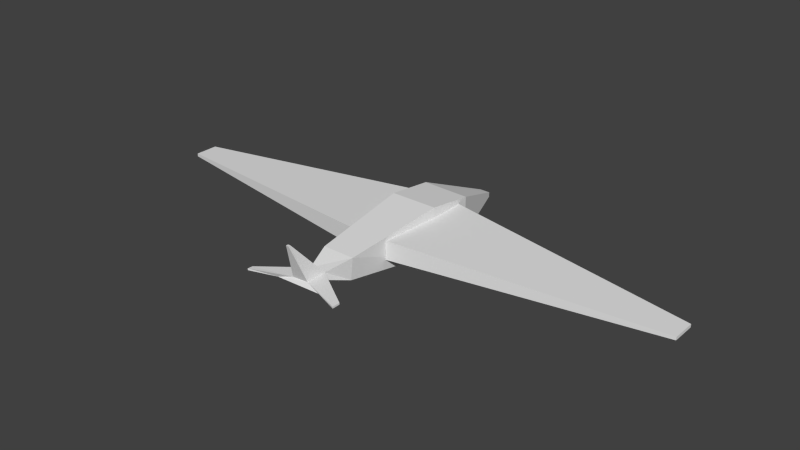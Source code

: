 # Source: plane.blend  (saved by Blender 2.76.0; exported with 4.5.12 LTS)
import bpy
from mathutils import Matrix  # noqa: F401  (used for matrix-valued properties, if any)

bpy.ops.wm.read_factory_settings(use_empty=True)
scene = bpy.context.scene
scene.name = 'Scene'

# ---- collections
col_collection_1 = bpy.data.collections.new('Collection 1'); scene.collection.children.link(col_collection_1)

# ---- world
world_world = bpy.data.worlds.new('World'); scene.world = world_world
world_world.color = (0.05088, 0.05088, 0.05088)
world_world.use_sun_shadow = False
world_world.sun_shadow_jitter_overblur = 0.0
world_world.cycles.sampling_method = 'MANUAL'
world_world.cycles.sample_map_resolution = 256

# ---- meshes
me_plane = bpy.data.meshes.new('Plane')
me_plane.from_pydata([(11.67, 2.435, 1.213), (11.67, 2.435, 1.342), (11.67, 1.422, 1.213), (11.67, 1.422, 1.342), (-0.06058, 4.131, 0.9911), (-0.03592, 4.131, 1.82), (0.02476, -0.2971, 0.9867), (-0.002151, -0.2961, 1.819), (-11.38, 1.399, 1.213), (-11.38, 1.399, 1.342), (-11.38, 2.412, 1.213), (-11.38, 2.412, 1.342), (0.02609, -0.2974, 0.9911), (0.001433, -0.2974, 1.82), (-0.05924, 4.131, 0.9867), (-0.03233, 4.13, 1.819), (-1.017, 2.433, 0.2089), (-1.017, 2.433, 2.209), (-1.017, 4.433, 0.2089), (-1.017, 4.433, 1.961), (0.9828, 2.433, 0.2089), (0.9828, 2.433, 2.209), (0.9828, 4.433, 0.2089), (0.9828, 4.433, 1.923), (-0.5314, -1.844, 0.7916), (-0.6947, -1.844, 1.74), (0.6749, -1.844, 1.74), (0.5803, -1.844, 0.7916), (-0.4392, -2.929, 1.187), (-0.3651, -2.929, 1.451), (0.3294, -2.929, 1.498), (0.4561, -2.929, 1.232), (-1.017, -3.906, 1.261), (-0.3651, -3.802, 1.451), (0.3294, -3.802, 1.498), (0.9828, -3.906, 1.306), (-0.2264, 7.136, 0.896), (-0.2264, 7.136, 0.6915), (0.2101, 7.136, 0.896), (0.2101, 7.136, 0.6915), (-2.134, -4.079, 1.28), (-2.134, -4.079, 1.355), (-2.134, -4.306, 1.295), (-2.134, -4.306, 1.367), (-0.001993, -4.208, 2.985), (-0.1066, -4.208, 2.985), (0.006629, -4.306, 2.985), (-0.1092, -4.306, 2.985), (1.984, -3.974, 1.378), (1.984, -3.974, 1.309), (1.984, -4.306, 1.377), (1.984, -4.306, 1.302)], [], [(1, 3, 2, 0), (3, 7, 6, 2), (7, 5, 4, 6), (5, 1, 0, 4), (0, 2, 6, 4), (5, 7, 3, 1), (9, 11, 10, 8), (11, 15, 14, 10), (15, 13, 12, 14), (13, 9, 8, 12), (8, 10, 14, 12), (13, 15, 11, 9), (17, 19, 18, 16), (23, 22, 39, 38), (23, 21, 20, 22), (21, 17, 25, 26), (16, 18, 22, 20), (21, 23, 19, 17), (26, 25, 29, 30), (20, 21, 26, 27), (17, 16, 24, 25), (16, 20, 27, 24), (33, 29, 41, 43), (25, 24, 28, 29), (24, 27, 31, 28), (27, 26, 30, 31), (34, 33, 32, 35), (28, 31, 35, 32), (30, 34, 50, 48), (34, 30, 44, 46), (36, 38, 39, 37), (22, 18, 37, 39), (19, 23, 38, 36), (18, 19, 36, 37), (41, 40, 42, 43), (29, 28, 40, 41), (28, 32, 42, 40), (32, 33, 43, 42), (44, 45, 47, 46), (30, 29, 45, 44), (29, 33, 47, 45), (33, 34, 46, 47), (49, 48, 50, 51), (34, 35, 51, 50), (35, 31, 49, 51), (31, 30, 48, 49)])
me_plane.use_remesh_preserve_volume = False
me_plane.use_remesh_preserve_attributes = False
me_plane.use_mirror_vertex_groups = False
me_plane.update()

# ---- objects
ob_plane = bpy.data.objects.new('Plane', me_plane)

# ---- transforms, parenting, visibility, modifiers, constraints
ob_plane.location = (0.0, 0.0, -1.192e-07)
ob_plane.scale = (1.0, 1.0, 1.0)
ob_plane.lineart.crease_threshold = 0.0

# ---- collection membership
col_collection_1.objects.link(ob_plane)

# ---- scene / render settings (as saved in the file)
scene.frame_start = 1; scene.frame_end = 250; scene.frame_set(1)
scene.render.engine = 'BLENDER_EEVEE_NEXT'
scene.render.resolution_percentage = 50
scene.render.dither_intensity = 0.0
scene.cycles.use_denoising = False
scene.cycles.samples = 10
scene.cycles.sampling_pattern = 'TABULATED_SOBOL'
scene.cycles.light_sampling_threshold = 0.0
scene.cycles.use_adaptive_sampling = False
scene.cycles.use_light_tree = False
scene.cycles.blur_glossy = 0.0
scene.cycles.pixel_filter_type = 'GAUSSIAN'
scene.cycles.sample_clamp_indirect = 0.0
scene.view_settings.view_transform = 'Standard'
bpy.context.view_layer.update()

# ---- added for rendering (the .blend has no active camera and no usable light): camera, sun
cam_auto = bpy.data.cameras.new('AutoCamera')
cam_auto.lens = 50.0
cam_auto.sensor_width = 36.0
cam_auto.clip_end = 1000.0
ob_auto_camera = bpy.data.objects.new('AutoCamera', cam_auto)
scene.collection.objects.link(ob_auto_camera)
ob_auto_camera.location = (24.0953, -27.3223, 20.7551)
ob_auto_camera.rotation_euler = (1.09748, -7.21219e-08, 0.694738)
scene.camera = ob_auto_camera
light_auto_sun = bpy.data.lights.new('AutoSun', 'SUN')
light_auto_sun.energy = 3.0
light_auto_sun.angle = 0.0523599
ob_auto_sun = bpy.data.objects.new('AutoSun', light_auto_sun)
scene.collection.objects.link(ob_auto_sun)
ob_auto_sun.rotation_euler = (0.872665, 0.174533, 0.523599)
bpy.context.view_layer.update()
